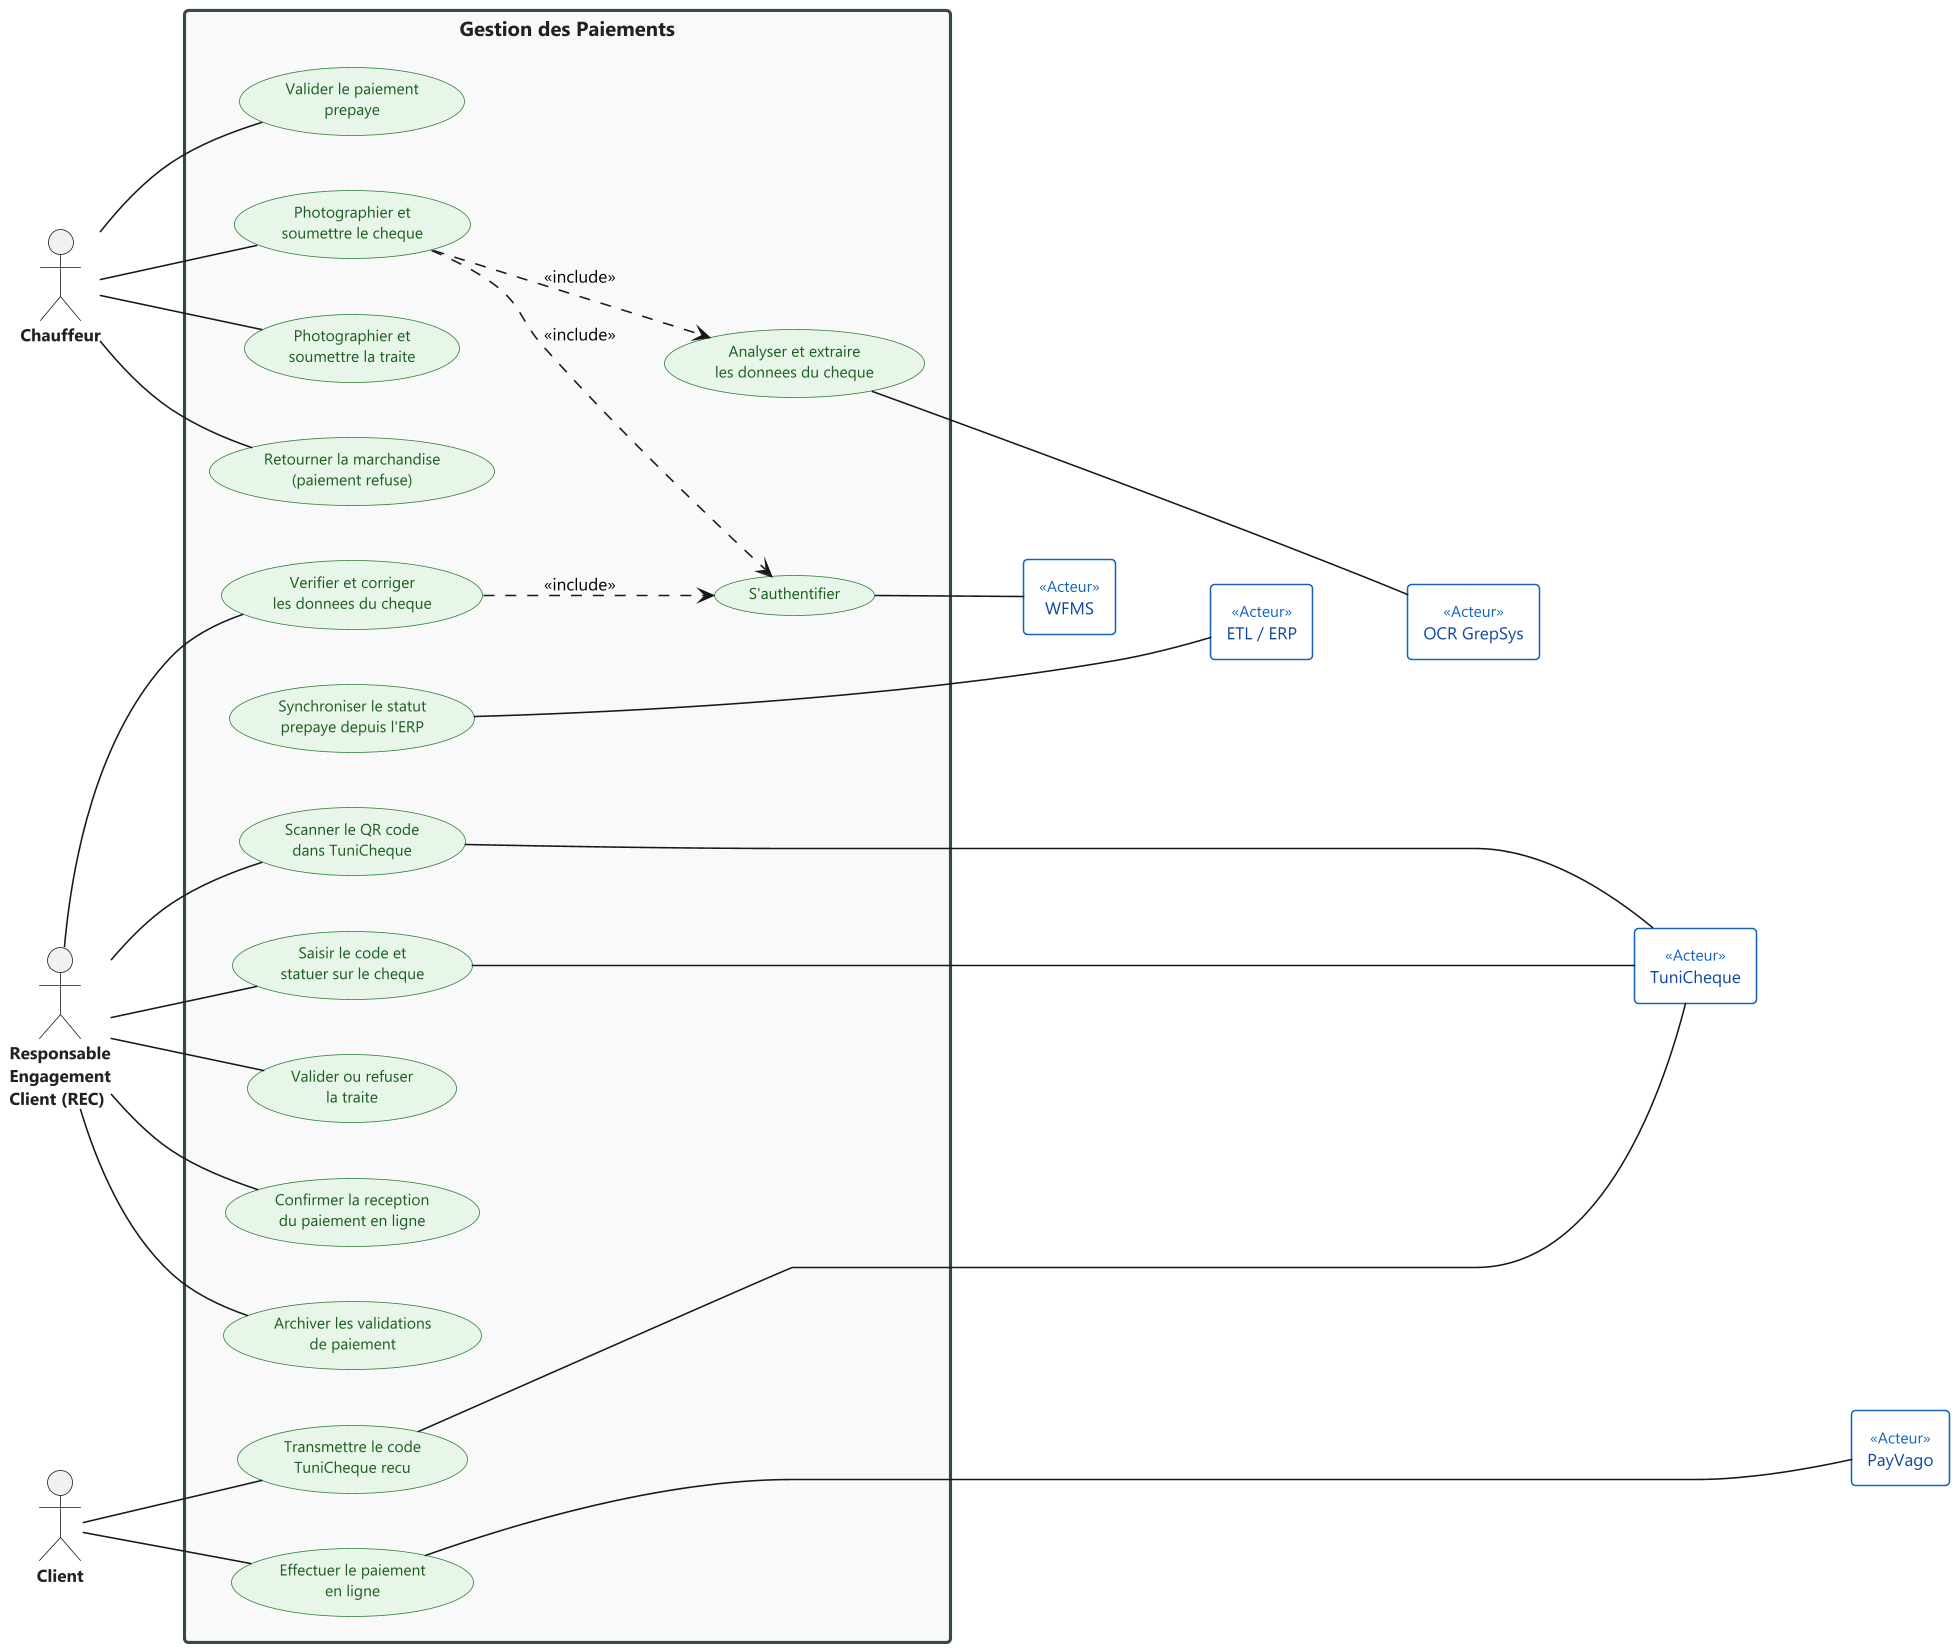

The diagram above was rendered by PlantUML. Its source (embedded in the PNG):
@startuml sprint4_uc2_paiement

' ======================================================================
'  FLEET AI -- Sprint 4 | Sous-diagramme 2/3
'  Gestion des Paiements (Prepaye . Cheque TuniCheque . Traite . PayVago)
'  UML 2.5 -- Acteurs applicatifs a gauche, systemes a droite
'  Use cases ordonnes par zone acteur pour positionner les acteurs a gauche
' ======================================================================

skinparam backgroundColor white
skinparam defaultFontName "Segoe UI"
skinparam defaultFontSize 11
skinparam dpi 150

skinparam usecase {
    BackgroundColor #E8F5E9
    BorderColor #2E7D32
    FontColor #1B5E20
    FontSize 10
}

skinparam actor {
    FontSize 11
    FontStyle bold
    FontColor #212121
}

skinparam rectangle {
    BorderColor #37474F
    BorderThickness 2
    FontSize 13
    FontStyle bold
    BackgroundColor #F9F9F9
    FontColor #212121
}

skinparam rectangle<<Acteur>> {
    BorderColor #1565C0
    BorderThickness 1
    FontSize 11
    FontStyle plain
    BackgroundColor white
    FontColor #0D47A1
    StereotypeFontColor #1565C0
    StereotypeFontSize 10
}

left to right direction

' -- Acteurs applicatifs (gauche) --
' Ordonnes CH > REC > Client pour que les zones de use cases
' positionnent naturellement chaque acteur au bon niveau vertical.
actor "Chauffeur" as CH
actor "Responsable\nEngagement\nClient (REC)" as REC
actor "Client" as CL

' -- Frontiere systeme -------------------------------------------------
rectangle "Gestion des Paiements" {

    ' ================================================================
    ' ZONE CHAUFFEUR (haut)
    ' ================================================================

    ' Mode 1 : Prepaye
    usecase "Synchroniser le statut\nprepaye depuis l'ERP" as UC_SYNC
    usecase "Valider le paiement\nprepaye" as UC_PREP

    ' Mode 2 : Cheque -- etapes Chauffeur
    usecase "Photographier et\nsoumettre le cheque" as UC_CH_CHQ
    usecase "Analyser et extraire\nles donnees du cheque" as UC_OCR

    ' Mode 3 : Traite -- etapes Chauffeur
    usecase "Photographier et\nsoumettre la traite" as UC_CH_TRT

    ' Transversal Chauffeur
    usecase "Retourner la marchandise\n(paiement refuse)" as UC_RET

    ' ================================================================
    ' ZONE RESPONSABLE ENGAGEMENT CLIENT (milieu)
    ' ================================================================

    ' Mode 2 : Cheque -- etapes REC
    usecase "Verifier et corriger\nles donnees du cheque" as UC_REC_VRF
    usecase "Scanner le QR code\ndans TuniCheque" as UC_REC_QR
    usecase "Saisir le code et\nstatuer sur le cheque" as UC_REC_STT

    ' Mode 3 : Traite -- etapes REC
    usecase "Valider ou refuser\nla traite" as UC_REC_TRT

    ' Mode 4 : PayVago -- REC
    usecase "Confirmer la reception\ndu paiement en ligne" as UC_REC_PV

    ' Transversal REC
    usecase "Archiver les validations\nde paiement" as UC_ARC

    ' ================================================================
    ' ZONE CLIENT (bas)
    ' ================================================================

    ' Mode 2 : Cheque -- etapes Client
    usecase "Transmettre le code\nTuniCheque recu" as UC_CL_CODE

    ' Mode 4 : PayVago -- Client
    usecase "Effectuer le paiement\nen ligne" as UC_CL_PV

    ' ================================================================
    ' AUTHENTIFICATION (droite, cible des includes)
    ' ================================================================
    usecase "S'authentifier" as UC_AUTH
}

' -- Acteurs systeme (droite) ------------------------------------------
rectangle "WFMS" <<Acteur>> as WFMS
rectangle "ETL / ERP" <<Acteur>> as ETL
rectangle "OCR GrepSys" <<Acteur>> as OCR
rectangle "TuniCheque" <<Acteur>> as TUNICHEQUE
rectangle "PayVago" <<Acteur>> as PAYVAGO

' Forcer empilement vertical des acteurs systeme (droite)
WFMS       -[hidden]-> ETL
ETL        -[hidden]-> OCR
OCR        -[hidden]-> TUNICHEQUE
TUNICHEQUE -[hidden]-> PAYVAGO

' -- Associations : Chauffeur ------------------------------------------
CH -- UC_PREP
CH -- UC_CH_CHQ
CH -- UC_CH_TRT
CH -- UC_RET

' -- Associations : Responsable Engagement Client ----------------------
REC -- UC_REC_VRF
REC -- UC_REC_QR
REC -- UC_REC_STT
REC -- UC_REC_TRT
REC -- UC_REC_PV
REC -- UC_ARC

' -- Associations : Client ---------------------------------------------
CL -- UC_CL_CODE
CL -- UC_CL_PV

' -- Associations : acteurs systeme ------------------------------------
UC_AUTH    -- WFMS
UC_SYNC    -- ETL
UC_OCR     -- OCR
UC_REC_QR  -- TUNICHEQUE
UC_CL_CODE -- TUNICHEQUE
UC_REC_STT -- TUNICHEQUE
UC_CL_PV   -- PAYVAGO

' -- Relations d'inclusion ---------------------------------------------
' Authentification (points d'entree principaux)
UC_CH_CHQ  ..> UC_AUTH : <<include>>
UC_REC_VRF ..> UC_AUTH : <<include>>

' Soumission du cheque declenche l'analyse OCR automatiquement
UC_CH_CHQ ..> UC_OCR : <<include>>

@enduml